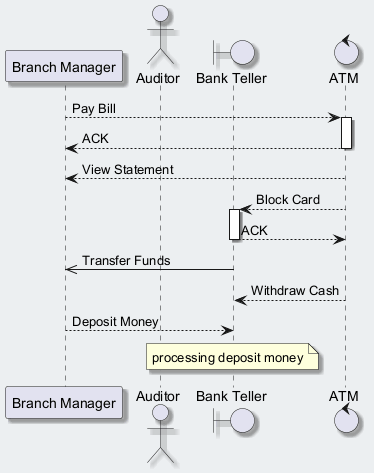

The diagram above was rendered by PlantUML. Its source (embedded in the PNG):
@startuml
skinparam backgroundColor #ECEFF1
skinparam classBackgroundColor #FFFFFF
skinparam classBorderColor #455A64
skinparam shadowing true
participant "Branch Manager" as BM
actor "Auditor" as A
boundary "Bank Teller" as BT
control "ATM" as A2
BM --> A2 : Pay Bill
activate A2
A2 --> BM : ACK
deactivate A2
A2 --> BM : View Statement
A2 --> BT : Block Card
activate BT
BT --> A2 : ACK
deactivate BT
BT ->> BM : Transfer Funds
A2 --> BT : Withdraw Cash
BM --> BT : Deposit Money
note over BT : processing deposit money
@enduml